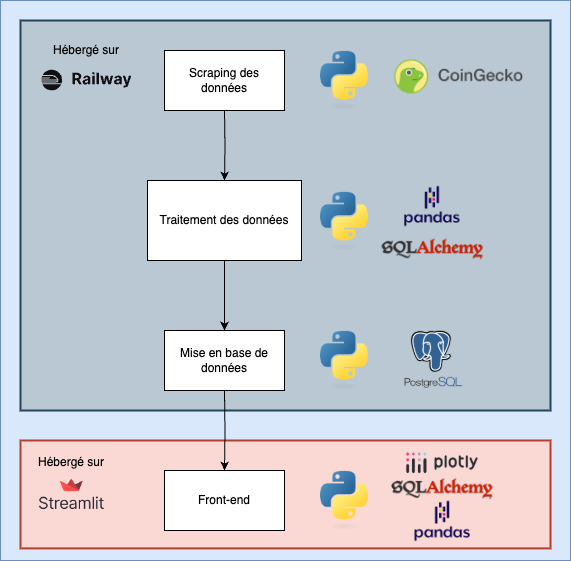

The diagram above was exported from draw.io. Its source (the exported page's mxGraphModel, read from the mxfile embedded in the PNG):
<mxGraphModel dx="1026" dy="595" grid="1" gridSize="10" guides="1" tooltips="1" connect="1" arrows="1" fold="1" page="1" pageScale="1" pageWidth="827" pageHeight="1169" math="0" shadow="0">
  <root>
    <mxCell id="0" />
    <mxCell id="1" parent="0" />
    <mxCell id="O9yySBIB9pVkgAcjC5Zg-24" value="" style="rounded=0;whiteSpace=wrap;html=1;fillColor=#dae8fc;strokeColor=#6c8ebf;" parent="1" vertex="1">
      <mxGeometry x="190" y="160" width="570" height="560" as="geometry" />
    </mxCell>
    <mxCell id="RL9JBqMayldOLhs2bzXQ-21" value="" style="rounded=0;whiteSpace=wrap;html=1;fillColor=#bac8d3;strokeWidth=2;strokeColor=#23445d;" vertex="1" parent="1">
      <mxGeometry x="210" y="180" width="530" height="390" as="geometry" />
    </mxCell>
    <mxCell id="O9yySBIB9pVkgAcjC5Zg-1" value="Scraping des données" style="rounded=0;whiteSpace=wrap;html=1;" parent="1" vertex="1">
      <mxGeometry x="354" y="210" width="120" height="60" as="geometry" />
    </mxCell>
    <mxCell id="O9yySBIB9pVkgAcjC5Zg-6" value="" style="edgeStyle=orthogonalEdgeStyle;rounded=0;orthogonalLoop=1;jettySize=auto;html=1;" parent="1" target="O9yySBIB9pVkgAcjC5Zg-5" edge="1">
      <mxGeometry relative="1" as="geometry">
        <mxPoint x="414" y="270" as="sourcePoint" />
      </mxGeometry>
    </mxCell>
    <mxCell id="O9yySBIB9pVkgAcjC5Zg-8" value="" style="edgeStyle=orthogonalEdgeStyle;rounded=0;orthogonalLoop=1;jettySize=auto;html=1;" parent="1" source="O9yySBIB9pVkgAcjC5Zg-5" target="O9yySBIB9pVkgAcjC5Zg-7" edge="1">
      <mxGeometry relative="1" as="geometry" />
    </mxCell>
    <mxCell id="O9yySBIB9pVkgAcjC5Zg-5" value="Traitement des données" style="whiteSpace=wrap;html=1;rounded=0;" parent="1" vertex="1">
      <mxGeometry x="337" y="340" width="154" height="80" as="geometry" />
    </mxCell>
    <mxCell id="O9yySBIB9pVkgAcjC5Zg-7" value="Mise en base de données" style="whiteSpace=wrap;html=1;rounded=0;" parent="1" vertex="1">
      <mxGeometry x="354" y="490" width="120" height="60" as="geometry" />
    </mxCell>
    <mxCell id="RL9JBqMayldOLhs2bzXQ-22" value="" style="rounded=0;whiteSpace=wrap;html=1;fillColor=#fad9d5;strokeWidth=2;strokeColor=#ae4132;" vertex="1" parent="1">
      <mxGeometry x="210" y="600" width="530" height="107.89" as="geometry" />
    </mxCell>
    <mxCell id="O9yySBIB9pVkgAcjC5Zg-9" value="Front-end" style="whiteSpace=wrap;html=1;rounded=0;" parent="1" vertex="1">
      <mxGeometry x="354" y="630" width="120" height="60" as="geometry" />
    </mxCell>
    <mxCell id="O9yySBIB9pVkgAcjC5Zg-11" value="" style="shape=image;verticalLabelPosition=bottom;labelBackgroundColor=default;verticalAlign=top;aspect=fixed;imageAspect=0;image=https://upload.wikimedia.org/wikipedia/commons/thumb/c/c3/Python-logo-notext.svg/1200px-Python-logo-notext.svg.png;" parent="1" vertex="1">
      <mxGeometry x="510" y="210.91" width="53" height="58.19" as="geometry" />
    </mxCell>
    <mxCell id="O9yySBIB9pVkgAcjC5Zg-18" value="" style="shape=image;verticalLabelPosition=bottom;labelBackgroundColor=default;verticalAlign=top;aspect=fixed;imageAspect=0;image=https://upload.wikimedia.org/wikipedia/commons/thumb/c/c3/Python-logo-notext.svg/1200px-Python-logo-notext.svg.png;" parent="1" vertex="1">
      <mxGeometry x="510" y="351.9" width="53" height="58.19" as="geometry" />
    </mxCell>
    <mxCell id="O9yySBIB9pVkgAcjC5Zg-20" value="" style="shape=image;verticalLabelPosition=bottom;labelBackgroundColor=default;verticalAlign=top;aspect=fixed;imageAspect=0;image=https://upload.wikimedia.org/wikipedia/commons/thumb/c/c3/Python-logo-notext.svg/1200px-Python-logo-notext.svg.png;" parent="1" vertex="1">
      <mxGeometry x="510" y="490.90999999999997" width="53" height="58.19" as="geometry" />
    </mxCell>
    <mxCell id="O9yySBIB9pVkgAcjC5Zg-21" value="" style="shape=image;verticalLabelPosition=bottom;labelBackgroundColor=default;verticalAlign=top;aspect=fixed;imageAspect=0;image=https://www.impulsmap.fr/wp-content/uploads/2016/07/LogoPostgreSql100reel.png;" parent="1" vertex="1">
      <mxGeometry x="589" y="480.86999999999995" width="66.89" height="74.26" as="geometry" />
    </mxCell>
    <mxCell id="O9yySBIB9pVkgAcjC5Zg-22" value="" style="shape=image;verticalLabelPosition=bottom;labelBackgroundColor=default;verticalAlign=top;aspect=fixed;imageAspect=0;image=https://upload.wikimedia.org/wikipedia/commons/thumb/c/c3/Python-logo-notext.svg/1200px-Python-logo-notext.svg.png;" parent="1" vertex="1">
      <mxGeometry x="510" y="630.91" width="53" height="58.19" as="geometry" />
    </mxCell>
    <mxCell id="O9yySBIB9pVkgAcjC5Zg-30" value="" style="edgeStyle=orthogonalEdgeStyle;rounded=0;orthogonalLoop=1;jettySize=auto;html=1;entryX=0.5;entryY=0;entryDx=0;entryDy=0;" parent="1" target="O9yySBIB9pVkgAcjC5Zg-9" edge="1">
      <mxGeometry relative="1" as="geometry">
        <mxPoint x="414" y="550" as="sourcePoint" />
        <mxPoint x="414" y="620" as="targetPoint" />
      </mxGeometry>
    </mxCell>
    <mxCell id="RL9JBqMayldOLhs2bzXQ-1" value="" style="shape=image;verticalLabelPosition=bottom;labelBackgroundColor=default;verticalAlign=top;aspect=fixed;imageAspect=0;image=https://rawcdn.githack.com/codenix-sv/coingecko-api/HEAD/CoinGeckoLogo.png;" vertex="1" parent="1">
      <mxGeometry x="580" y="213.89000000000001" width="141.5" height="44.22" as="geometry" />
    </mxCell>
    <mxCell id="RL9JBqMayldOLhs2bzXQ-2" value="" style="shape=image;verticalLabelPosition=bottom;labelBackgroundColor=default;verticalAlign=top;aspect=fixed;imageAspect=0;image=https://miro.medium.com/v2/resize:fit:300/0*aFhjkhfLZOJpdL6y.png;" vertex="1" parent="1">
      <mxGeometry x="587.8900000000001" y="332" width="68" height="68" as="geometry" />
    </mxCell>
    <mxCell id="RL9JBqMayldOLhs2bzXQ-3" value="" style="shape=image;verticalLabelPosition=bottom;labelBackgroundColor=default;verticalAlign=top;aspect=fixed;imageAspect=0;image=https://media.datacamp.com/legacy/v1727712679/image_0dd3c66c35.png;" vertex="1" parent="1">
      <mxGeometry x="220" y="629.8299999999999" width="82.44" height="48.23" as="geometry" />
    </mxCell>
    <mxCell id="RL9JBqMayldOLhs2bzXQ-23" value="" style="shape=image;verticalLabelPosition=bottom;labelBackgroundColor=default;verticalAlign=top;aspect=fixed;imageAspect=0;image=https://railway.com/brand/logotype-dark.svg;" vertex="1" parent="1">
      <mxGeometry x="222" y="224.92000000000002" width="110" height="30.16" as="geometry" />
    </mxCell>
    <mxCell id="RL9JBqMayldOLhs2bzXQ-25" value="Hébergé sur" style="text;strokeColor=none;fillColor=none;align=left;verticalAlign=middle;spacingLeft=4;spacingRight=4;overflow=hidden;points=[[0,0.5],[1,0.5]];portConstraint=eastwest;rotatable=0;whiteSpace=wrap;html=1;" vertex="1" parent="1">
      <mxGeometry x="237" y="194.92" width="80" height="30" as="geometry" />
    </mxCell>
    <mxCell id="RL9JBqMayldOLhs2bzXQ-26" value="Hébergé sur" style="text;strokeColor=none;fillColor=none;align=left;verticalAlign=middle;spacingLeft=4;spacingRight=4;overflow=hidden;points=[[0,0.5],[1,0.5]];portConstraint=eastwest;rotatable=0;whiteSpace=wrap;html=1;" vertex="1" parent="1">
      <mxGeometry x="222" y="607" width="80" height="30" as="geometry" />
    </mxCell>
    <mxCell id="RL9JBqMayldOLhs2bzXQ-27" value="" style="shape=image;verticalLabelPosition=bottom;labelBackgroundColor=default;verticalAlign=top;aspect=fixed;imageAspect=0;image=https://upload.wikimedia.org/wikipedia/commons/8/8a/Plotly-logo.png;" vertex="1" parent="1">
      <mxGeometry x="580" y="604" width="104.25" height="34.75" as="geometry" />
    </mxCell>
    <mxCell id="RL9JBqMayldOLhs2bzXQ-28" value="" style="shape=image;verticalLabelPosition=bottom;labelBackgroundColor=default;verticalAlign=top;aspect=fixed;imageAspect=0;image=https://miro.medium.com/v2/resize:fit:300/0*aFhjkhfLZOJpdL6y.png;" vertex="1" parent="1">
      <mxGeometry x="598.1200000000001" y="646.89" width="68" height="68" as="geometry" />
    </mxCell>
    <mxCell id="RL9JBqMayldOLhs2bzXQ-29" value="" style="shape=image;verticalLabelPosition=bottom;labelBackgroundColor=default;verticalAlign=top;aspect=fixed;imageAspect=0;image=https://quintagroup.com/cms/python/images/sqlalchemy-logo.png/@@images/eca35254-a2db-47a8-850b-2678f7f8bc09.png;" vertex="1" parent="1">
      <mxGeometry x="571.44" y="398.55999999999995" width="102" height="21.44" as="geometry" />
    </mxCell>
    <mxCell id="RL9JBqMayldOLhs2bzXQ-30" value="" style="shape=image;verticalLabelPosition=bottom;labelBackgroundColor=default;verticalAlign=top;aspect=fixed;imageAspect=0;image=https://quintagroup.com/cms/python/images/sqlalchemy-logo.png/@@images/eca35254-a2db-47a8-850b-2678f7f8bc09.png;" vertex="1" parent="1">
      <mxGeometry x="581.12" y="638.28" width="102" height="21.44" as="geometry" />
    </mxCell>
  </root>
</mxGraphModel>